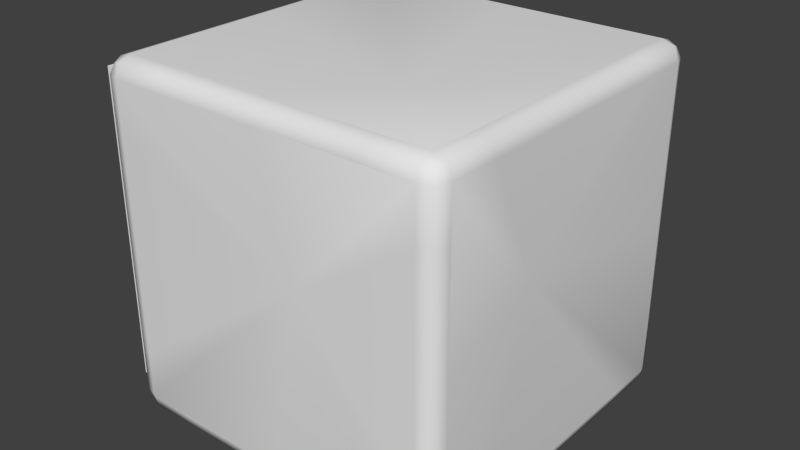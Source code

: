 # Source: VentilationShaftEdge.blend  (saved by Blender 2.68.0; exported with 4.5.12 LTS)
import bpy
from mathutils import Matrix  # noqa: F401  (used for matrix-valued properties, if any)

bpy.ops.wm.read_factory_settings(use_empty=True)
scene = bpy.context.scene
scene.name = 'Scene'

# ---- collections
col_collection_1 = bpy.data.collections.new('Collection 1'); scene.collection.children.link(col_collection_1)

# ---- world
world_world = bpy.data.worlds.new('World'); scene.world = world_world
world_world.color = (0.05088, 0.05088, 0.05088)
world_world.use_sun_shadow = False
world_world.sun_shadow_jitter_overblur = 0.0
world_world.cycles.sampling_method = 'MANUAL'
world_world.cycles.sample_map_resolution = 256

# ---- meshes
me_cube_002 = bpy.data.meshes.new('Cube.002')
me_cube_002.from_pydata([(0.9, 0.9, 1.0), (0.9, 1.0, 0.9), (1.0, 0.9, 0.9), (0.9, 0.975, 0.975), (0.975, 0.9, 0.975), (0.625, 0.9, 1.0), (0.9, 0.625, 1.0), (0.975, 0.975, 0.9), (0.625, 1.0, 0.9), (1.0, 0.625, 0.9), (0.9, 1.0, 0.625), (1.0, 0.9, 0.625), (0.9556, 0.9556, 0.9556), (0.625, 0.975, 0.975), (0.975, 0.625, 0.975), (0.975, 0.975, 0.625), (0.0, 0.9, 1.0), (-0.9, 0.9, 1.0), (-0.9, 1.0, 0.9), (0.0, 1.0, 0.9), (-1.0, 0.9, 0.9), (-0.9, 0.975, 0.975), (0.0, 0.975, 0.975), (-0.975, 0.9, 0.975), (-0.625, 0.9, 1.0), (-0.9, 0.625, 1.0), (-0.975, 0.975, 0.9), (-0.625, 1.0, 0.9), (-1.0, 0.625, 0.9), (-0.9, 1.0, 0.625), (-1.0, 0.9, 0.625), (-0.9556, 0.9556, 0.9556), (-0.625, 0.975, 0.975), (-0.975, 0.625, 0.975), (-0.975, 0.975, 0.625), (0.9, -0.9, 1.0), (0.9, 5.96e-08, 1.0), (0.9, -1.0, 0.9), (1.0, -0.9, 0.9), (1.0, 5.96e-08, 0.9), (0.9, -0.975, 0.975), (0.975, -0.9, 0.975), (0.625, -0.9, 1.0), (0.9, -0.625, 1.0), (0.975, 5.96e-08, 0.975), (0.975, -0.975, 0.9), (0.625, -1.0, 0.9), (1.0, -0.625, 0.9), (0.9, -1.0, 0.625), (1.0, -0.9, 0.625), (0.9556, -0.9556, 0.9556), (0.625, -0.975, 0.975), (0.975, -0.625, 0.975), (0.975, -0.975, 0.625), (0.0, -0.9, 1.0), (-0.9, -0.9, 1.0), (-0.9, 5.96e-08, 1.0), (-0.9, -1.0, 0.9), (0.0, -1.0, 0.9), (-1.0, -0.9, 0.9), (-1.0, 5.96e-08, 0.9), (-0.9, -0.975, 0.975), (0.0, -0.975, 0.975), (-0.975, -0.9, 0.975), (-0.625, -0.9, 1.0), (-0.9, -0.625, 1.0), (-0.975, 5.96e-08, 0.975), (-0.975, -0.975, 0.9), (-0.625, -1.0, 0.9), (-1.0, -0.625, 0.9), (-0.9, -1.0, 0.625), (-1.0, -0.9, 0.625), (-0.9556, -0.9556, 0.9556), (-0.625, -0.975, 0.975), (-0.975, -0.625, 0.975), (0.0, 0.0, 0.8), (-0.975, -0.975, 0.625), (0.9, 0.9, -1.0), (0.9, 1.0, -0.9), (1.0, 0.9, -0.9), (0.9, 1.0, 0.0), (1.0, 0.9, 0.0), (0.9, 0.975, -0.975), (0.975, 0.9, -0.975), (0.625, 0.9, -1.0), (0.9, 0.625, -1.0), (0.975, 0.975, -0.9), (0.625, 1.0, -0.9), (1.0, 0.625, -0.9), (0.9, 1.0, -0.625), (1.0, 0.9, -0.625), (0.975, 0.975, 0.0), (0.9556, 0.9556, -0.9556), (0.625, 0.975, -0.975), (0.975, 0.625, -0.975), (0.975, 0.975, -0.625), (0.0, 0.9, -1.0), (-0.9, 0.9, -1.0), (-0.9, 1.0, -0.9), (0.0, 1.0, -0.9), (-1.0, 0.9, -0.9), (-0.9, 1.0, 0.0), (-1.0, 0.9, 0.0), (-0.9, 0.975, -0.975), (0.0, 0.975, -0.975), (-0.975, 0.9, -0.975), (-0.625, 0.9, -1.0), (-0.9, 0.625, -1.0), (-0.975, 0.975, -0.9), (-0.625, 1.0, -0.9), (-1.0, 0.625, -0.9), (-0.9, 1.0, -0.625), (-1.0, 0.9, -0.625), (-0.975, 0.975, 0.0), (-0.9556, 0.9556, -0.9556), (-0.625, 0.975, -0.975), (-0.975, 0.625, -0.975), (-0.975, 0.975, -0.625), (0.0, 1.0, 0.0), (0.9, -0.9, -1.0), (0.9, 5.96e-08, -1.0), (0.9, -1.0, -0.9), (1.0, -0.9, -0.9), (1.0, 5.96e-08, -0.9), (0.9, -1.0, 0.0), (1.0, -0.9, 0.0), (0.9, -0.975, -0.975), (0.975, -0.9, -0.975), (0.625, -0.9, -1.0), (0.9, -0.625, -1.0), (0.975, 5.96e-08, -0.975), (0.975, -0.975, -0.9), (0.625, -1.0, -0.9), (1.0, -0.625, -0.9), (0.9, -1.0, -0.625), (1.0, -0.9, -0.625), (0.975, -0.975, 0.0), (0.9556, -0.9556, -0.9556), (0.625, -0.975, -0.975), (0.975, -0.625, -0.975), (0.975, -0.975, -0.625), (0.8, 0.0, 0.0), (0.0, -0.9, -1.0), (-0.9, -0.9, -1.0), (-0.9, 5.96e-08, -1.0), (-0.9, -1.0, -0.9), (0.0, -1.0, -0.9), (-1.0, -0.9, -0.9), (-1.0, 5.96e-08, -0.9), (-0.9, -1.0, 0.0), (-1.0, -0.9, 0.0), (-0.9, -0.975, -0.975), (0.0, -0.975, -0.975), (-0.975, -0.9, -0.975), (-0.625, -0.9, -1.0), (-0.9, -0.625, -1.0), (-0.975, 5.96e-08, -0.975), (-0.975, -0.975, -0.9), (-0.625, -1.0, -0.9), (-1.0, -0.625, -0.9), (-0.9, -1.0, -0.625), (-1.0, -0.9, -0.625), (-0.975, -0.975, 0.0), (-0.9556, -0.9556, -0.9556), (-0.625, -0.975, -0.975), (-0.975, -0.625, -0.975), (0.0, 0.0, -0.8), (-0.975, -0.975, -0.625), (0.0, -0.8, 0.0), (-1.0, 0.0, 0.0), (-1.104, -0.8923, -0.8923), (-1.104, 0.8923, -0.8923), (-0.8932, 0.8923, -0.8923), (-0.8932, -0.8923, -0.8923), (-1.104, -0.8923, 0.8923), (-1.104, 0.8923, 0.8923), (-0.8932, 0.8923, 0.8923), (-0.8932, -0.8923, 0.8923), (-0.8882, 1.106, -0.8882), (-0.8882, 0.9665, -0.8882), (0.8882, 0.9665, -0.8882), (0.8882, 1.106, -0.8882), (-0.8882, 1.106, 0.8882), (-0.8882, 0.9665, 0.8882), (0.8882, 0.9665, 0.8882), (0.8882, 1.106, 0.8882)], [], [(16, 5, 13, 22), (0, 6, 14, 4), (0, 4, 12, 3), (0, 3, 13, 5), (36, 44, 14, 6), (1, 8, 13, 3), (1, 3, 12, 7), (1, 7, 15, 10), (19, 22, 13, 8), (2, 7, 12, 4), (2, 4, 14, 9), (2, 11, 15, 7), (39, 9, 14, 44), (80, 10, 15, 91), (81, 91, 15, 11), (1, 118, 19, 8), (118, 1, 10, 80), (2, 141, 81, 11), (141, 2, 9, 39), (0, 75, 36, 6), (16, 75, 0, 5), (16, 22, 32, 24), (17, 23, 33, 25), (17, 21, 31, 23), (17, 24, 32, 21), (56, 25, 33, 66), (18, 21, 32, 27), (18, 26, 31, 21), (18, 29, 34, 26), (19, 27, 32, 22), (20, 23, 31, 26), (20, 28, 33, 23), (20, 26, 34, 30), (60, 66, 33, 28), (101, 113, 34, 29), (102, 30, 34, 113), (18, 27, 19, 118), (118, 101, 29, 18), (20, 30, 102, 169), (169, 60, 28, 20), (17, 25, 56, 75), (16, 24, 17, 75), (54, 62, 51, 42), (35, 41, 52, 43), (35, 40, 50, 41), (35, 42, 51, 40), (36, 43, 52, 44), (37, 40, 51, 46), (37, 45, 50, 40), (37, 48, 53, 45), (58, 46, 51, 62), (38, 41, 50, 45), (38, 47, 52, 41), (38, 45, 53, 49), (39, 44, 52, 47), (124, 136, 53, 48), (125, 49, 53, 136), (37, 46, 58, 168), (168, 124, 48, 37), (38, 49, 125, 141), (141, 39, 47, 38), (35, 43, 36, 75), (54, 42, 35, 75), (54, 64, 73, 62), (55, 65, 74, 63), (55, 63, 72, 61), (55, 61, 73, 64), (56, 66, 74, 65), (57, 68, 73, 61), (57, 61, 72, 67), (57, 67, 76, 70), (58, 62, 73, 68), (59, 67, 72, 63), (59, 63, 74, 69), (59, 71, 76, 67), (60, 69, 74, 66), (149, 70, 76, 162), (150, 162, 76, 71), (57, 168, 58, 68), (168, 57, 70, 149), (59, 169, 150, 71), (169, 59, 69, 60), (55, 75, 56, 65), (54, 75, 55, 64), (96, 104, 93, 84), (77, 83, 94, 85), (77, 82, 92, 83), (77, 84, 93, 82), (120, 85, 94, 130), (78, 82, 93, 87), (78, 86, 92, 82), (78, 89, 95, 86), (99, 87, 93, 104), (79, 83, 92, 86), (79, 88, 94, 83), (79, 86, 95, 90), (123, 130, 94, 88), (80, 91, 95, 89), (81, 90, 95, 91), (78, 87, 99, 118), (118, 80, 89, 78), (79, 90, 81, 141), (141, 123, 88, 79), (77, 85, 120, 166), (96, 84, 77, 166), (96, 106, 115, 104), (97, 107, 116, 105), (97, 105, 114, 103), (97, 103, 115, 106), (144, 156, 116, 107), (98, 109, 115, 103), (98, 103, 114, 108), (98, 108, 117, 111), (99, 104, 115, 109), (100, 108, 114, 105), (100, 105, 116, 110), (100, 112, 117, 108), (148, 110, 116, 156), (101, 111, 117, 113), (102, 113, 117, 112), (98, 118, 99, 109), (118, 98, 111, 101), (100, 169, 102, 112), (169, 100, 110, 148), (97, 166, 144, 107), (96, 166, 97, 106), (142, 128, 138, 152), (119, 129, 139, 127), (119, 127, 137, 126), (119, 126, 138, 128), (120, 130, 139, 129), (121, 132, 138, 126), (121, 126, 137, 131), (121, 131, 140, 134), (146, 152, 138, 132), (122, 131, 137, 127), (122, 127, 139, 133), (122, 135, 140, 131), (123, 133, 139, 130), (124, 134, 140, 136), (125, 136, 140, 135), (121, 168, 146, 132), (168, 121, 134, 124), (122, 141, 125, 135), (141, 122, 133, 123), (119, 166, 120, 129), (142, 166, 119, 128), (142, 152, 164, 154), (143, 153, 165, 155), (143, 151, 163, 153), (143, 154, 164, 151), (144, 155, 165, 156), (145, 151, 164, 158), (145, 157, 163, 151), (145, 160, 167, 157), (146, 158, 164, 152), (147, 153, 163, 157), (147, 159, 165, 153), (147, 157, 167, 161), (148, 156, 165, 159), (149, 162, 167, 160), (150, 161, 167, 162), (145, 158, 146, 168), (168, 149, 160, 145), (147, 161, 150, 169), (169, 148, 159, 147), (143, 155, 144, 166), (142, 154, 143, 166), (174, 175, 171, 170), (175, 176, 172, 171), (176, 177, 173, 172), (177, 174, 170, 173), (170, 171, 172, 173), (177, 176, 175, 174), (182, 178, 179, 183), (183, 179, 180, 184), (184, 180, 181, 185), (185, 181, 178, 182), (178, 181, 180, 179), (185, 182, 183, 184)])
me_cube_002.polygons.foreach_set('use_smooth', [1, 1, 1, 1, 1, 1, 1, 1, 1, 1, 1, 1, 1, 1, 1, 1, 1, 1, 1, 1, 1, 1, 1, 1, 1, 1, 1, 1, 1, 1, 1, 1, 1, 1, 1, 1, 1, 1, 1, 1, 1, 1, 1, 1, 1, 1, 1, 1, 1, 1, 1, 1, 1, 1, 1, 1, 1, 1, 1, 1, 1, 1, 1, 1, 1, 1, 1, 1, 1, 1, 1, 1, 1, 1, 1, 1, 1, 1, 1, 1, 1, 1, 1, 1, 1, 1, 1, 1, 1, 1, 1, 1, 1, 1, 1, 1, 1, 1, 1, 1, 1, 1, 1, 1, 1, 1, 1, 1, 1, 1, 1, 1, 1, 1, 1, 1, 1, 1, 1, 1, 1, 1, 1, 1, 1, 1, 1, 1, 1, 1, 1, 1, 1, 1, 1, 1, 1, 1, 1, 1, 1, 1, 1, 1, 1, 1, 1, 1, 1, 1, 1, 1, 1, 1, 1, 1, 1, 1, 1, 1, 1, 1, 1, 1, 1, 1, 1, 1, 0, 0, 0, 0, 0, 0, 0, 0, 0, 0, 0, 0])
_uv = me_cube_002.uv_layers.new(name='UVMap')
_uv.uv.foreach_set('vector', [0.3015, 0.1566, 0.3012, 0.05621, 0.3133, 0.05617, 0.3136, 0.1565, 0.3011, 0.01204, 0.2569, 0.01218, 0.2569, 0.0001355, 0.3011, 0.0, 0.3011, 0.01204, 0.3011, 0.0, 0.31, 0.003095, 0.3131, 0.01201, 0.3011, 0.01204, 0.3131, 0.01201, 0.3133, 0.05617, 0.3012, 0.05621, 0.1566, 0.01249, 0.1565, 0.0004434, 0.2569, 0.0001355, 0.2569, 0.01218, 0.3261, 0.327, 0.3262, 0.3711, 0.3142, 0.3712, 0.314, 0.327, 0.3261, 0.327, 0.314, 0.327, 0.3171, 0.3181, 0.326, 0.3149, 0.3261, 0.327, 0.326, 0.3149, 0.3702, 0.3148, 0.3702, 0.3268, 0.3265, 0.4715, 0.3145, 0.4715, 0.3142, 0.3712, 0.3262, 0.3711, 0.9301, 0.3011, 0.9421, 0.3011, 0.939, 0.31, 0.9301, 0.3131, 0.9301, 0.3011, 0.9301, 0.3131, 0.8859, 0.3133, 0.8859, 0.3012, 0.9301, 0.3011, 0.9299, 0.2569, 0.942, 0.2569, 0.9421, 0.3011, 0.7855, 0.3015, 0.8859, 0.3012, 0.8859, 0.3133, 0.7856, 0.3136, 0.4706, 0.3265, 0.3702, 0.3268, 0.3702, 0.3148, 0.4706, 0.3145, 0.9296, 0.1566, 0.9417, 0.1565, 0.942, 0.2569, 0.9299, 0.2569, 0.3261, 0.327, 0.4711, 0.4711, 0.3265, 0.4715, 0.3262, 0.3711, 0.4711, 0.4711, 0.3261, 0.327, 0.3702, 0.3268, 0.4706, 0.3265, 0.9301, 0.3011, 0.7851, 0.157, 0.9296, 0.1566, 0.9299, 0.2569, 0.7851, 0.157, 0.9301, 0.3011, 0.8859, 0.3012, 0.7855, 0.3015, 0.3011, 0.01204, 0.157, 0.157, 0.1566, 0.01249, 0.2569, 0.01218, 0.3015, 0.1566, 0.157, 0.157, 0.3011, 0.01204, 0.3012, 0.05621, 0.3015, 0.1566, 0.3136, 0.1565, 0.3139, 0.2569, 0.3019, 0.2569, 0.302, 0.3011, 0.302, 0.3131, 0.2579, 0.3133, 0.2578, 0.3012, 0.302, 0.3011, 0.314, 0.3011, 0.3109, 0.31, 0.302, 0.3131, 0.302, 0.3011, 0.3019, 0.2569, 0.3139, 0.2569, 0.314, 0.3011, 0.1575, 0.3015, 0.2578, 0.3012, 0.2579, 0.3133, 0.1575, 0.3136, 0.327, 0.616, 0.3149, 0.6161, 0.3148, 0.5719, 0.3268, 0.5719, 0.327, 0.616, 0.327, 0.6281, 0.3181, 0.625, 0.3149, 0.6161, 0.327, 0.616, 0.3711, 0.6159, 0.3712, 0.6279, 0.327, 0.6281, 0.3265, 0.4715, 0.3268, 0.5719, 0.3148, 0.5719, 0.3145, 0.4715, 0.01293, 0.616, 0.01297, 0.6281, 0.004037, 0.625, 0.0008868, 0.6161, 0.01293, 0.616, 0.05709, 0.6159, 0.05713, 0.6279, 0.01297, 0.6281, 0.01293, 0.616, 0.0008868, 0.6161, 0.0007513, 0.5719, 0.0128, 0.5719, 0.1575, 0.6156, 0.1575, 0.6276, 0.05713, 0.6279, 0.05709, 0.6159, 0.4715, 0.6156, 0.4715, 0.6276, 0.3712, 0.6279, 0.3711, 0.6159, 0.01249, 0.4715, 0.0128, 0.5719, 0.0007513, 0.5719, 0.0004434, 0.4715, 0.327, 0.616, 0.3268, 0.5719, 0.3265, 0.4715, 0.4711, 0.4711, 0.4711, 0.4711, 0.4715, 0.6156, 0.3711, 0.6159, 0.327, 0.616, 0.01293, 0.616, 0.0128, 0.5719, 0.01249, 0.4715, 0.157, 0.4711, 0.157, 0.4711, 0.1575, 0.6156, 0.05709, 0.6159, 0.01293, 0.616, 0.302, 0.3011, 0.2578, 0.3012, 0.1575, 0.3015, 0.157, 0.157, 0.3015, 0.1566, 0.3019, 0.2569, 0.302, 0.3011, 0.157, 0.157, 0.01249, 0.1575, 0.0004434, 0.1575, 0.0001355, 0.05713, 0.01218, 0.05709, 0.01204, 0.01293, 0.01201, 0.0008868, 0.05617, 0.0007514, 0.05621, 0.0128, 0.01204, 0.01293, 0.0, 0.01297, 0.003095, 0.004037, 0.01201, 0.0008868, 0.01204, 0.01293, 0.01218, 0.05709, 0.0001355, 0.05713, 0.0, 0.01297, 0.1566, 0.01249, 0.05621, 0.0128, 0.05617, 0.0007514, 0.1565, 0.0004434, 0.327, 0.302, 0.3149, 0.302, 0.3148, 0.2579, 0.3268, 0.2578, 0.327, 0.302, 0.327, 0.314, 0.3181, 0.3109, 0.3149, 0.302, 0.327, 0.302, 0.3711, 0.3019, 0.3712, 0.3139, 0.327, 0.314, 0.3265, 0.1575, 0.3268, 0.2578, 0.3148, 0.2579, 0.3145, 0.1575, 0.641, 0.302, 0.641, 0.314, 0.6321, 0.3109, 0.629, 0.302, 0.641, 0.302, 0.6852, 0.3019, 0.6852, 0.3139, 0.641, 0.314, 0.641, 0.302, 0.629, 0.302, 0.6288, 0.2579, 0.6409, 0.2578, 0.7855, 0.3015, 0.7856, 0.3136, 0.6852, 0.3139, 0.6852, 0.3019, 0.4715, 0.3015, 0.4715, 0.3136, 0.3712, 0.3139, 0.3711, 0.3019, 0.6406, 0.1575, 0.6409, 0.2578, 0.6288, 0.2579, 0.6285, 0.1575, 0.327, 0.302, 0.3268, 0.2578, 0.3265, 0.1575, 0.4711, 0.157, 0.4711, 0.157, 0.4715, 0.3015, 0.3711, 0.3019, 0.327, 0.302, 0.641, 0.302, 0.6409, 0.2578, 0.6406, 0.1575, 0.7851, 0.157, 0.7851, 0.157, 0.7855, 0.3015, 0.6852, 0.3019, 0.641, 0.302, 0.01204, 0.01293, 0.05621, 0.0128, 0.1566, 0.01249, 0.157, 0.157, 0.01249, 0.1575, 0.01218, 0.05709, 0.01204, 0.01293, 0.157, 0.157, 0.01249, 0.1575, 0.0128, 0.2578, 0.0007514, 0.2579, 0.0004434, 0.1575, 0.01293, 0.302, 0.05709, 0.3019, 0.05713, 0.3139, 0.01297, 0.314, 0.01293, 0.302, 0.01297, 0.314, 0.004037, 0.3109, 0.0008868, 0.302, 0.01293, 0.302, 0.0008868, 0.302, 0.0007514, 0.2579, 0.0128, 0.2578, 0.1575, 0.3015, 0.1575, 0.3136, 0.05713, 0.3139, 0.05709, 0.3019, 0.3261, 0.01293, 0.3262, 0.05709, 0.3142, 0.05713, 0.314, 0.01297, 0.3261, 0.01293, 0.314, 0.01297, 0.3171, 0.004037, 0.326, 0.0008868, 0.3261, 0.01293, 0.326, 0.0008868, 0.3702, 0.0007513, 0.3702, 0.0128, 0.3265, 0.1575, 0.3145, 0.1575, 0.3142, 0.05713, 0.3262, 0.05709, 0.302, 0.6151, 0.314, 0.6151, 0.3109, 0.624, 0.302, 0.6272, 0.302, 0.6151, 0.302, 0.6272, 0.2579, 0.6273, 0.2578, 0.6153, 0.302, 0.6151, 0.3019, 0.571, 0.3139, 0.5709, 0.314, 0.6151, 0.1575, 0.6156, 0.2578, 0.6153, 0.2579, 0.6273, 0.1575, 0.6276, 0.4706, 0.01249, 0.3702, 0.0128, 0.3702, 0.0007513, 0.4706, 0.0004434, 0.3015, 0.4706, 0.3136, 0.4706, 0.3139, 0.5709, 0.3019, 0.571, 0.3261, 0.01293, 0.4711, 0.157, 0.3265, 0.1575, 0.3262, 0.05709, 0.4711, 0.157, 0.3261, 0.01293, 0.3702, 0.0128, 0.4706, 0.01249, 0.302, 0.6151, 0.157, 0.4711, 0.3015, 0.4706, 0.3019, 0.571, 0.157, 0.4711, 0.302, 0.6151, 0.2578, 0.6153, 0.1575, 0.6156, 0.01293, 0.302, 0.157, 0.157, 0.1575, 0.3015, 0.05709, 0.3019, 0.01249, 0.1575, 0.157, 0.157, 0.01293, 0.302, 0.0128, 0.2578, 0.6406, 0.4706, 0.6285, 0.4706, 0.6288, 0.3702, 0.6409, 0.3702, 0.641, 0.3261, 0.641, 0.314, 0.6852, 0.3142, 0.6852, 0.3262, 0.641, 0.3261, 0.629, 0.326, 0.6321, 0.3171, 0.641, 0.314, 0.641, 0.3261, 0.6409, 0.3702, 0.6288, 0.3702, 0.629, 0.326, 0.7855, 0.3265, 0.6852, 0.3262, 0.6852, 0.3142, 0.7856, 0.3145, 0.6151, 0.3261, 0.6272, 0.326, 0.6273, 0.3702, 0.6153, 0.3702, 0.6151, 0.3261, 0.6151, 0.314, 0.624, 0.3171, 0.6272, 0.326, 0.6151, 0.3261, 0.571, 0.3262, 0.5709, 0.3142, 0.6151, 0.314, 0.6156, 0.4706, 0.6153, 0.3702, 0.6273, 0.3702, 0.6276, 0.4706, 0.9292, 0.01204, 0.9291, 0.0, 0.9381, 0.003095, 0.9412, 0.01201, 0.9292, 0.01204, 0.885, 0.01218, 0.885, 0.0001355, 0.9291, 0.0, 0.9292, 0.01204, 0.9412, 0.01201, 0.9414, 0.05617, 0.9293, 0.05621, 0.7846, 0.01249, 0.7846, 0.0004434, 0.885, 0.0001355, 0.885, 0.01218, 0.4706, 0.3265, 0.4706, 0.3145, 0.5709, 0.3142, 0.571, 0.3262, 0.9296, 0.1566, 0.9293, 0.05621, 0.9414, 0.05617, 0.9417, 0.1565, 0.6151, 0.3261, 0.6153, 0.3702, 0.6156, 0.4706, 0.4711, 0.4711, 0.4711, 0.4711, 0.4706, 0.3265, 0.571, 0.3262, 0.6151, 0.3261, 0.9292, 0.01204, 0.9293, 0.05621, 0.9296, 0.1566, 0.7851, 0.157, 0.7851, 0.157, 0.7846, 0.01249, 0.885, 0.01218, 0.9292, 0.01204, 0.641, 0.3261, 0.6852, 0.3262, 0.7855, 0.3265, 0.7851, 0.4711, 0.6406, 0.4706, 0.6409, 0.3702, 0.641, 0.3261, 0.7851, 0.4711, 0.6406, 0.4706, 0.6403, 0.571, 0.6282, 0.5709, 0.6285, 0.4706, 0.6401, 0.6151, 0.6843, 0.6153, 0.6842, 0.6273, 0.6401, 0.6272, 0.6401, 0.6151, 0.6401, 0.6272, 0.6312, 0.624, 0.6281, 0.6151, 0.6401, 0.6151, 0.6281, 0.6151, 0.6282, 0.5709, 0.6403, 0.571, 0.7846, 0.6156, 0.7846, 0.6276, 0.6842, 0.6273, 0.6843, 0.6153, 0.616, 0.6151, 0.6159, 0.571, 0.6279, 0.5709, 0.6281, 0.6151, 0.616, 0.6151, 0.6281, 0.6151, 0.625, 0.624, 0.6161, 0.6272, 0.616, 0.6151, 0.6161, 0.6272, 0.5719, 0.6273, 0.5719, 0.6153, 0.6156, 0.4706, 0.6276, 0.4706, 0.6279, 0.5709, 0.6159, 0.571, 0.01204, 0.327, 0.0, 0.327, 0.003095, 0.3181, 0.01201, 0.3149, 0.01204, 0.327, 0.01201, 0.3149, 0.05617, 0.3148, 0.05621, 0.3268, 0.01204, 0.327, 0.01218, 0.3711, 0.0001355, 0.3712, 0.0, 0.327, 0.1566, 0.3265, 0.05621, 0.3268, 0.05617, 0.3148, 0.1565, 0.3145, 0.4715, 0.6156, 0.5719, 0.6153, 0.5719, 0.6273, 0.4715, 0.6276, 0.01249, 0.4715, 0.0004434, 0.4715, 0.0001355, 0.3712, 0.01218, 0.3711, 0.616, 0.6151, 0.4711, 0.4711, 0.6156, 0.4706, 0.6159, 0.571, 0.4711, 0.4711, 0.616, 0.6151, 0.5719, 0.6153, 0.4715, 0.6156, 0.01204, 0.327, 0.157, 0.4711, 0.01249, 0.4715, 0.01218, 0.3711, 0.157, 0.4711, 0.01204, 0.327, 0.05621, 0.3268, 0.1566, 0.3265, 0.6401, 0.6151, 0.7851, 0.4711, 0.7846, 0.6156, 0.6843, 0.6153, 0.6406, 0.4706, 0.7851, 0.4711, 0.6401, 0.6151, 0.6403, 0.571, 0.9296, 0.4715, 0.9299, 0.3711, 0.942, 0.3712, 0.9417, 0.4715, 0.9301, 0.327, 0.8859, 0.3268, 0.8859, 0.3148, 0.9301, 0.3149, 0.9301, 0.327, 0.9301, 0.3149, 0.939, 0.3181, 0.9421, 0.327, 0.9301, 0.327, 0.9421, 0.327, 0.942, 0.3712, 0.9299, 0.3711, 0.7855, 0.3265, 0.7856, 0.3145, 0.8859, 0.3148, 0.8859, 0.3268, 0.616, 0.3011, 0.6159, 0.2569, 0.6279, 0.2569, 0.6281, 0.3011, 0.616, 0.3011, 0.6281, 0.3011, 0.625, 0.31, 0.6161, 0.3131, 0.616, 0.3011, 0.6161, 0.3131, 0.5719, 0.3133, 0.5719, 0.3012, 0.6156, 0.1566, 0.6276, 0.1565, 0.6279, 0.2569, 0.6159, 0.2569, 0.6401, 0.01293, 0.6281, 0.01297, 0.6312, 0.004037, 0.6401, 0.0008868, 0.6401, 0.01293, 0.6401, 0.0008868, 0.6842, 0.0007513, 0.6843, 0.0128, 0.6401, 0.01293, 0.6403, 0.05709, 0.6282, 0.05713, 0.6281, 0.01297, 0.7846, 0.01249, 0.6843, 0.0128, 0.6842, 0.0007513, 0.7846, 0.0004434, 0.4715, 0.3015, 0.5719, 0.3012, 0.5719, 0.3133, 0.4715, 0.3136, 0.6406, 0.1575, 0.6285, 0.1575, 0.6282, 0.05713, 0.6403, 0.05709, 0.616, 0.3011, 0.4711, 0.157, 0.6156, 0.1566, 0.6159, 0.2569, 0.4711, 0.157, 0.616, 0.3011, 0.5719, 0.3012, 0.4715, 0.3015, 0.6401, 0.01293, 0.7851, 0.157, 0.6406, 0.1575, 0.6403, 0.05709, 0.7851, 0.157, 0.6401, 0.01293, 0.6843, 0.0128, 0.7846, 0.01249, 0.9301, 0.327, 0.7851, 0.4711, 0.7855, 0.3265, 0.8859, 0.3268, 0.9296, 0.4715, 0.7851, 0.4711, 0.9301, 0.327, 0.9299, 0.3711, 0.9296, 0.4715, 0.9417, 0.4715, 0.9414, 0.5719, 0.9293, 0.5719, 0.9292, 0.616, 0.9291, 0.6281, 0.885, 0.6279, 0.885, 0.6159, 0.9292, 0.616, 0.9412, 0.6161, 0.9381, 0.625, 0.9291, 0.6281, 0.9292, 0.616, 0.9293, 0.5719, 0.9414, 0.5719, 0.9412, 0.6161, 0.7846, 0.6156, 0.885, 0.6159, 0.885, 0.6279, 0.7846, 0.6276, 0.6151, 0.01204, 0.6272, 0.01201, 0.6273, 0.05617, 0.6153, 0.05621, 0.6151, 0.01204, 0.6151, 0.0, 0.624, 0.003095, 0.6272, 0.01201, 0.6151, 0.01204, 0.571, 0.01218, 0.5709, 0.0001355, 0.6151, 0.0, 0.6156, 0.1566, 0.6153, 0.05621, 0.6273, 0.05617, 0.6276, 0.1565, 0.3011, 0.3261, 0.3011, 0.314, 0.31, 0.3171, 0.3131, 0.326, 0.3011, 0.3261, 0.2569, 0.3262, 0.2569, 0.3142, 0.3011, 0.314, 0.3011, 0.3261, 0.3131, 0.326, 0.3133, 0.3702, 0.3012, 0.3702, 0.1566, 0.3265, 0.1565, 0.3145, 0.2569, 0.3142, 0.2569, 0.3262, 0.4706, 0.01249, 0.4706, 0.0004434, 0.5709, 0.0001355, 0.571, 0.01218, 0.3015, 0.4706, 0.3012, 0.3702, 0.3133, 0.3702, 0.3136, 0.4706, 0.6151, 0.01204, 0.6153, 0.05621, 0.6156, 0.1566, 0.4711, 0.157, 0.4711, 0.157, 0.4706, 0.01249, 0.571, 0.01218, 0.6151, 0.01204, 0.3011, 0.3261, 0.3012, 0.3702, 0.3015, 0.4706, 0.157, 0.4711, 0.157, 0.4711, 0.1566, 0.3265, 0.2569, 0.3262, 0.3011, 0.3261, 0.9292, 0.616, 0.885, 0.6159, 0.7846, 0.6156, 0.7851, 0.4711, 0.9296, 0.4715, 0.9293, 0.5719, 0.9292, 0.616, 0.7851, 0.4711, 0.6281, 0.9147, 0.3415, 0.9155, 0.3406, 0.6289, 0.6272, 0.6281, 0.9421, 0.02745, 0.9759, 0.02735, 0.9768, 0.3139, 0.943, 0.314, 0.6289, 0.9155, 0.6281, 0.6289, 0.9147, 0.6281, 0.9155, 0.9147, 0.9155, 0.6282, 0.9493, 0.6281, 0.9502, 0.9147, 0.9164, 0.9148, 0.9848, 0.6282, 0.984, 0.9148, 0.9502, 0.9147, 0.9511, 0.6281, 0.9421, 0.628, 0.943, 0.3414, 0.9768, 0.3415, 0.9759, 0.6281, 0.3182, 0.9134, 0.3174, 0.6281, 0.3397, 0.6281, 0.3406, 0.9134, 0.02788, 0.9151, 0.3132, 0.9142, 0.314, 1.2, 0.02875, 1.2, 0.005508, 0.9134, 0.004633, 0.6281, 0.027, 0.6281, 0.02788, 0.9134, 0.3132, 0.6281, 0.314, 0.9134, 0.02875, 0.9142, 0.02788, 0.6289, 0.9776, 0.3414, 0.9768, 0.0561, 0.9991, 0.05603, 1.0, 0.3413, 1.0, 0.3428, 0.9991, 0.6281, 0.9768, 0.628, 0.9776, 0.3427])
me_cube_002.use_remesh_preserve_volume = False
me_cube_002.use_remesh_preserve_attributes = False
me_cube_002.use_mirror_vertex_groups = False
me_cube_002.update()

# ---- objects
ob_cube = bpy.data.objects.new('Cube', me_cube_002)

# ---- transforms, parenting, visibility, modifiers, constraints
ob_cube.location = (0.0, 0.0, 0.0)
ob_cube.lineart.crease_threshold = 0.0

# ---- collection membership
col_collection_1.objects.link(ob_cube)

# ---- scene / render settings (as saved in the file)
scene.frame_start = 1; scene.frame_end = 250; scene.frame_set(1)
scene.render.engine = 'BLENDER_EEVEE_NEXT'
scene.render.image_settings.color_mode = 'RGB'
scene.render.image_settings.compression = 90
scene.render.resolution_percentage = 50
scene.render.dither_intensity = 0.0
scene.cycles.use_denoising = False
scene.cycles.samples = 10
scene.cycles.sampling_pattern = 'TABULATED_SOBOL'
scene.cycles.light_sampling_threshold = 0.0
scene.cycles.use_adaptive_sampling = False
scene.cycles.use_light_tree = False
scene.cycles.blur_glossy = 0.0
scene.cycles.volume_bounces = 1
scene.cycles.pixel_filter_type = 'GAUSSIAN'
scene.cycles.sample_clamp_indirect = 0.0
scene.view_settings.view_transform = 'Standard'
bpy.context.view_layer.update()

# ---- added for rendering (the .blend has no active camera and no usable light): camera, sun
cam_auto = bpy.data.cameras.new('AutoCamera')
cam_auto.lens = 50.0
cam_auto.sensor_width = 36.0
cam_auto.clip_end = 1000.0
ob_auto_camera = bpy.data.objects.new('AutoCamera', cam_auto)
scene.collection.objects.link(ob_auto_camera)
ob_auto_camera.location = (3.26604, -3.92849, 2.65424)
ob_auto_camera.rotation_euler = (1.09748, -7.21219e-08, 0.694738)
scene.camera = ob_auto_camera
light_auto_sun = bpy.data.lights.new('AutoSun', 'SUN')
light_auto_sun.energy = 3.0
light_auto_sun.angle = 0.0523599
ob_auto_sun = bpy.data.objects.new('AutoSun', light_auto_sun)
scene.collection.objects.link(ob_auto_sun)
ob_auto_sun.rotation_euler = (0.872665, 0.174533, 0.523599)
bpy.context.view_layer.update()
